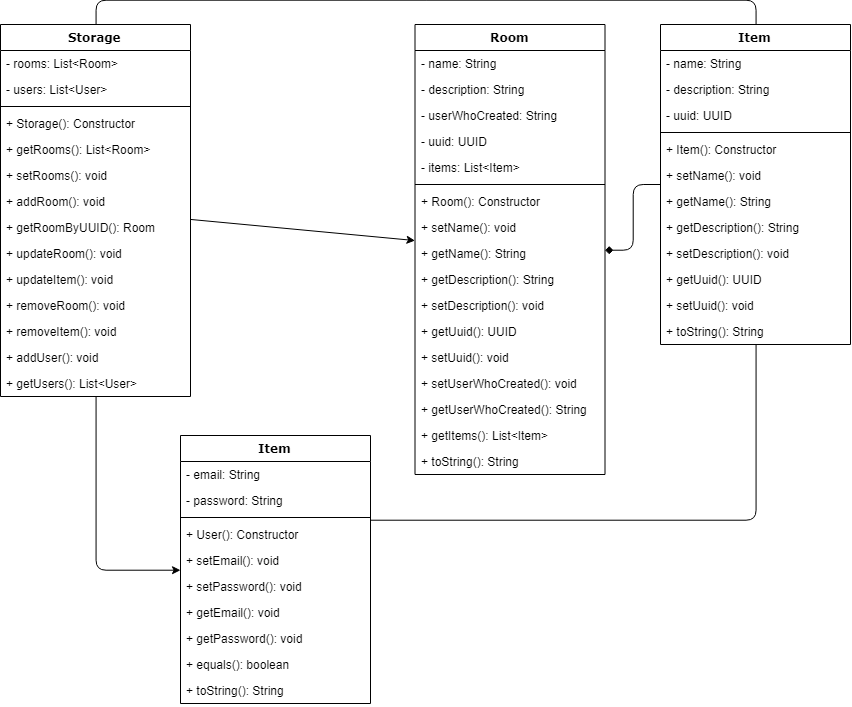

The diagram above was exported from draw.io. Its source (the exported page's mxGraphModel, read from the mxfile embedded in the PNG):
<mxGraphModel dx="1743" dy="906" grid="1" gridSize="10" guides="1" tooltips="1" connect="1" arrows="1" fold="1" page="1" pageScale="1" pageWidth="1100" pageHeight="850" background="#ffffff" math="0" shadow="0">
  <root>
    <mxCell id="0" />
    <mxCell id="1" parent="0" />
    <mxCell id="78961159f06e98e8-17" value="Storage" style="swimlane;html=1;fontStyle=1;align=center;verticalAlign=top;childLayout=stackLayout;horizontal=1;startSize=26;horizontalStack=0;resizeParent=1;resizeLast=0;collapsible=1;marginBottom=0;swimlaneFillColor=#ffffff;rounded=0;shadow=0;comic=0;labelBackgroundColor=none;strokeColor=#000000;strokeWidth=1;fillColor=none;fontFamily=Verdana;fontSize=12;fontColor=#000000;" parent="1" vertex="1">
      <mxGeometry x="40" y="44" width="190" height="372" as="geometry" />
    </mxCell>
    <mxCell id="78961159f06e98e8-21" value="- rooms: List&amp;lt;Room&amp;gt;" style="text;html=1;strokeColor=none;fillColor=none;align=left;verticalAlign=top;spacingLeft=4;spacingRight=4;whiteSpace=wrap;overflow=hidden;rotatable=0;points=[[0,0.5],[1,0.5]];portConstraint=eastwest;" parent="78961159f06e98e8-17" vertex="1">
      <mxGeometry y="26" width="190" height="26" as="geometry" />
    </mxCell>
    <mxCell id="78961159f06e98e8-23" value="- users: List&amp;lt;User&amp;gt;" style="text;html=1;strokeColor=none;fillColor=none;align=left;verticalAlign=top;spacingLeft=4;spacingRight=4;whiteSpace=wrap;overflow=hidden;rotatable=0;points=[[0,0.5],[1,0.5]];portConstraint=eastwest;" parent="78961159f06e98e8-17" vertex="1">
      <mxGeometry y="52" width="190" height="26" as="geometry" />
    </mxCell>
    <mxCell id="78961159f06e98e8-19" value="" style="line;html=1;strokeWidth=1;fillColor=none;align=left;verticalAlign=middle;spacingTop=-1;spacingLeft=3;spacingRight=3;rotatable=0;labelPosition=right;points=[];portConstraint=eastwest;" parent="78961159f06e98e8-17" vertex="1">
      <mxGeometry y="78" width="190" height="8" as="geometry" />
    </mxCell>
    <mxCell id="78961159f06e98e8-20" value="+ Storage(): Constructor" style="text;html=1;strokeColor=none;fillColor=none;align=left;verticalAlign=top;spacingLeft=4;spacingRight=4;whiteSpace=wrap;overflow=hidden;rotatable=0;points=[[0,0.5],[1,0.5]];portConstraint=eastwest;" parent="78961159f06e98e8-17" vertex="1">
      <mxGeometry y="86" width="190" height="26" as="geometry" />
    </mxCell>
    <mxCell id="78961159f06e98e8-27" value="+ getRooms(): List&amp;lt;Room&amp;gt;&lt;br&gt;" style="text;html=1;strokeColor=none;fillColor=none;align=left;verticalAlign=top;spacingLeft=4;spacingRight=4;whiteSpace=wrap;overflow=hidden;rotatable=0;points=[[0,0.5],[1,0.5]];portConstraint=eastwest;" parent="78961159f06e98e8-17" vertex="1">
      <mxGeometry y="112" width="190" height="26" as="geometry" />
    </mxCell>
    <mxCell id="4hr3rTIC9Lipwwzo9p7S-2" value="+ setRooms(): void&lt;br&gt;" style="text;html=1;strokeColor=none;fillColor=none;align=left;verticalAlign=top;spacingLeft=4;spacingRight=4;whiteSpace=wrap;overflow=hidden;rotatable=0;points=[[0,0.5],[1,0.5]];portConstraint=eastwest;" vertex="1" parent="78961159f06e98e8-17">
      <mxGeometry y="138" width="190" height="26" as="geometry" />
    </mxCell>
    <mxCell id="4hr3rTIC9Lipwwzo9p7S-1" value="+ addRoom(): void&lt;br&gt;" style="text;html=1;strokeColor=none;fillColor=none;align=left;verticalAlign=top;spacingLeft=4;spacingRight=4;whiteSpace=wrap;overflow=hidden;rotatable=0;points=[[0,0.5],[1,0.5]];portConstraint=eastwest;" vertex="1" parent="78961159f06e98e8-17">
      <mxGeometry y="164" width="190" height="26" as="geometry" />
    </mxCell>
    <mxCell id="4hr3rTIC9Lipwwzo9p7S-3" value="+ getRoomByUUID(): Room&lt;br&gt;" style="text;html=1;strokeColor=none;fillColor=none;align=left;verticalAlign=top;spacingLeft=4;spacingRight=4;whiteSpace=wrap;overflow=hidden;rotatable=0;points=[[0,0.5],[1,0.5]];portConstraint=eastwest;" vertex="1" parent="78961159f06e98e8-17">
      <mxGeometry y="190" width="190" height="26" as="geometry" />
    </mxCell>
    <mxCell id="4hr3rTIC9Lipwwzo9p7S-4" value="+ updateRoom(): void&lt;br&gt;" style="text;html=1;strokeColor=none;fillColor=none;align=left;verticalAlign=top;spacingLeft=4;spacingRight=4;whiteSpace=wrap;overflow=hidden;rotatable=0;points=[[0,0.5],[1,0.5]];portConstraint=eastwest;" vertex="1" parent="78961159f06e98e8-17">
      <mxGeometry y="216" width="190" height="26" as="geometry" />
    </mxCell>
    <mxCell id="4hr3rTIC9Lipwwzo9p7S-5" value="+ updateItem(): void&lt;br&gt;" style="text;html=1;strokeColor=none;fillColor=none;align=left;verticalAlign=top;spacingLeft=4;spacingRight=4;whiteSpace=wrap;overflow=hidden;rotatable=0;points=[[0,0.5],[1,0.5]];portConstraint=eastwest;" vertex="1" parent="78961159f06e98e8-17">
      <mxGeometry y="242" width="190" height="26" as="geometry" />
    </mxCell>
    <mxCell id="4hr3rTIC9Lipwwzo9p7S-6" value="+ removeRoom(): void&lt;br&gt;" style="text;html=1;strokeColor=none;fillColor=none;align=left;verticalAlign=top;spacingLeft=4;spacingRight=4;whiteSpace=wrap;overflow=hidden;rotatable=0;points=[[0,0.5],[1,0.5]];portConstraint=eastwest;" vertex="1" parent="78961159f06e98e8-17">
      <mxGeometry y="268" width="190" height="26" as="geometry" />
    </mxCell>
    <mxCell id="4hr3rTIC9Lipwwzo9p7S-7" value="+ removeItem(): void" style="text;html=1;strokeColor=none;fillColor=none;align=left;verticalAlign=top;spacingLeft=4;spacingRight=4;whiteSpace=wrap;overflow=hidden;rotatable=0;points=[[0,0.5],[1,0.5]];portConstraint=eastwest;" vertex="1" parent="78961159f06e98e8-17">
      <mxGeometry y="294" width="190" height="26" as="geometry" />
    </mxCell>
    <mxCell id="4hr3rTIC9Lipwwzo9p7S-9" value="+ addUser(): void" style="text;html=1;strokeColor=none;fillColor=none;align=left;verticalAlign=top;spacingLeft=4;spacingRight=4;whiteSpace=wrap;overflow=hidden;rotatable=0;points=[[0,0.5],[1,0.5]];portConstraint=eastwest;" vertex="1" parent="78961159f06e98e8-17">
      <mxGeometry y="320" width="190" height="26" as="geometry" />
    </mxCell>
    <mxCell id="4hr3rTIC9Lipwwzo9p7S-10" value="+ getUsers(): List&amp;lt;User&amp;gt;" style="text;html=1;strokeColor=none;fillColor=none;align=left;verticalAlign=top;spacingLeft=4;spacingRight=4;whiteSpace=wrap;overflow=hidden;rotatable=0;points=[[0,0.5],[1,0.5]];portConstraint=eastwest;" vertex="1" parent="78961159f06e98e8-17">
      <mxGeometry y="346" width="190" height="26" as="geometry" />
    </mxCell>
    <mxCell id="4hr3rTIC9Lipwwzo9p7S-11" value="Item" style="swimlane;html=1;fontStyle=1;align=center;verticalAlign=top;childLayout=stackLayout;horizontal=1;startSize=26;horizontalStack=0;resizeParent=1;resizeLast=0;collapsible=1;marginBottom=0;swimlaneFillColor=#ffffff;rounded=0;shadow=0;comic=0;labelBackgroundColor=none;strokeColor=#000000;strokeWidth=1;fillColor=none;fontFamily=Verdana;fontSize=12;fontColor=#000000;" vertex="1" parent="1">
      <mxGeometry x="700" y="44" width="190" height="320" as="geometry" />
    </mxCell>
    <mxCell id="4hr3rTIC9Lipwwzo9p7S-12" value="- name: String&lt;br&gt;" style="text;html=1;strokeColor=none;fillColor=none;align=left;verticalAlign=top;spacingLeft=4;spacingRight=4;whiteSpace=wrap;overflow=hidden;rotatable=0;points=[[0,0.5],[1,0.5]];portConstraint=eastwest;" vertex="1" parent="4hr3rTIC9Lipwwzo9p7S-11">
      <mxGeometry y="26" width="190" height="26" as="geometry" />
    </mxCell>
    <mxCell id="4hr3rTIC9Lipwwzo9p7S-13" value="- description: String" style="text;html=1;strokeColor=none;fillColor=none;align=left;verticalAlign=top;spacingLeft=4;spacingRight=4;whiteSpace=wrap;overflow=hidden;rotatable=0;points=[[0,0.5],[1,0.5]];portConstraint=eastwest;" vertex="1" parent="4hr3rTIC9Lipwwzo9p7S-11">
      <mxGeometry y="52" width="190" height="26" as="geometry" />
    </mxCell>
    <mxCell id="4hr3rTIC9Lipwwzo9p7S-14" value="- uuid: UUID" style="text;html=1;strokeColor=none;fillColor=none;align=left;verticalAlign=top;spacingLeft=4;spacingRight=4;whiteSpace=wrap;overflow=hidden;rotatable=0;points=[[0,0.5],[1,0.5]];portConstraint=eastwest;" vertex="1" parent="4hr3rTIC9Lipwwzo9p7S-11">
      <mxGeometry y="78" width="190" height="26" as="geometry" />
    </mxCell>
    <mxCell id="4hr3rTIC9Lipwwzo9p7S-15" value="" style="line;html=1;strokeWidth=1;fillColor=none;align=left;verticalAlign=middle;spacingTop=-1;spacingLeft=3;spacingRight=3;rotatable=0;labelPosition=right;points=[];portConstraint=eastwest;" vertex="1" parent="4hr3rTIC9Lipwwzo9p7S-11">
      <mxGeometry y="104" width="190" height="8" as="geometry" />
    </mxCell>
    <mxCell id="4hr3rTIC9Lipwwzo9p7S-16" value="+ Item(): Constructor" style="text;html=1;strokeColor=none;fillColor=none;align=left;verticalAlign=top;spacingLeft=4;spacingRight=4;whiteSpace=wrap;overflow=hidden;rotatable=0;points=[[0,0.5],[1,0.5]];portConstraint=eastwest;" vertex="1" parent="4hr3rTIC9Lipwwzo9p7S-11">
      <mxGeometry y="112" width="190" height="26" as="geometry" />
    </mxCell>
    <mxCell id="4hr3rTIC9Lipwwzo9p7S-17" value="+ setName(): void" style="text;html=1;strokeColor=none;fillColor=none;align=left;verticalAlign=top;spacingLeft=4;spacingRight=4;whiteSpace=wrap;overflow=hidden;rotatable=0;points=[[0,0.5],[1,0.5]];portConstraint=eastwest;" vertex="1" parent="4hr3rTIC9Lipwwzo9p7S-11">
      <mxGeometry y="138" width="190" height="26" as="geometry" />
    </mxCell>
    <mxCell id="4hr3rTIC9Lipwwzo9p7S-18" value="+ getName(): String&lt;br&gt;" style="text;html=1;strokeColor=none;fillColor=none;align=left;verticalAlign=top;spacingLeft=4;spacingRight=4;whiteSpace=wrap;overflow=hidden;rotatable=0;points=[[0,0.5],[1,0.5]];portConstraint=eastwest;" vertex="1" parent="4hr3rTIC9Lipwwzo9p7S-11">
      <mxGeometry y="164" width="190" height="26" as="geometry" />
    </mxCell>
    <mxCell id="4hr3rTIC9Lipwwzo9p7S-19" value="+ getDescription(): String&lt;br&gt;" style="text;html=1;strokeColor=none;fillColor=none;align=left;verticalAlign=top;spacingLeft=4;spacingRight=4;whiteSpace=wrap;overflow=hidden;rotatable=0;points=[[0,0.5],[1,0.5]];portConstraint=eastwest;" vertex="1" parent="4hr3rTIC9Lipwwzo9p7S-11">
      <mxGeometry y="190" width="190" height="26" as="geometry" />
    </mxCell>
    <mxCell id="4hr3rTIC9Lipwwzo9p7S-20" value="+ setDescription(): void&lt;br&gt;" style="text;html=1;strokeColor=none;fillColor=none;align=left;verticalAlign=top;spacingLeft=4;spacingRight=4;whiteSpace=wrap;overflow=hidden;rotatable=0;points=[[0,0.5],[1,0.5]];portConstraint=eastwest;" vertex="1" parent="4hr3rTIC9Lipwwzo9p7S-11">
      <mxGeometry y="216" width="190" height="26" as="geometry" />
    </mxCell>
    <mxCell id="4hr3rTIC9Lipwwzo9p7S-21" value="+ getUuid(): UUID&lt;br&gt;" style="text;html=1;strokeColor=none;fillColor=none;align=left;verticalAlign=top;spacingLeft=4;spacingRight=4;whiteSpace=wrap;overflow=hidden;rotatable=0;points=[[0,0.5],[1,0.5]];portConstraint=eastwest;" vertex="1" parent="4hr3rTIC9Lipwwzo9p7S-11">
      <mxGeometry y="242" width="190" height="26" as="geometry" />
    </mxCell>
    <mxCell id="4hr3rTIC9Lipwwzo9p7S-22" value="+ setUuid(): void&lt;br&gt;" style="text;html=1;strokeColor=none;fillColor=none;align=left;verticalAlign=top;spacingLeft=4;spacingRight=4;whiteSpace=wrap;overflow=hidden;rotatable=0;points=[[0,0.5],[1,0.5]];portConstraint=eastwest;" vertex="1" parent="4hr3rTIC9Lipwwzo9p7S-11">
      <mxGeometry y="268" width="190" height="26" as="geometry" />
    </mxCell>
    <mxCell id="4hr3rTIC9Lipwwzo9p7S-23" value="+ toString(): String&lt;br&gt;" style="text;html=1;strokeColor=none;fillColor=none;align=left;verticalAlign=top;spacingLeft=4;spacingRight=4;whiteSpace=wrap;overflow=hidden;rotatable=0;points=[[0,0.5],[1,0.5]];portConstraint=eastwest;" vertex="1" parent="4hr3rTIC9Lipwwzo9p7S-11">
      <mxGeometry y="294" width="190" height="26" as="geometry" />
    </mxCell>
    <mxCell id="4hr3rTIC9Lipwwzo9p7S-27" value="Room" style="swimlane;html=1;fontStyle=1;align=center;verticalAlign=top;childLayout=stackLayout;horizontal=1;startSize=26;horizontalStack=0;resizeParent=1;resizeLast=0;collapsible=1;marginBottom=0;swimlaneFillColor=#ffffff;rounded=0;shadow=0;comic=0;labelBackgroundColor=none;strokeColor=#000000;strokeWidth=1;fillColor=none;fontFamily=Verdana;fontSize=12;fontColor=#000000;" vertex="1" parent="1">
      <mxGeometry x="454.5" y="44" width="190" height="450" as="geometry" />
    </mxCell>
    <mxCell id="4hr3rTIC9Lipwwzo9p7S-28" value="- name: String&lt;br&gt;" style="text;html=1;strokeColor=none;fillColor=none;align=left;verticalAlign=top;spacingLeft=4;spacingRight=4;whiteSpace=wrap;overflow=hidden;rotatable=0;points=[[0,0.5],[1,0.5]];portConstraint=eastwest;" vertex="1" parent="4hr3rTIC9Lipwwzo9p7S-27">
      <mxGeometry y="26" width="190" height="26" as="geometry" />
    </mxCell>
    <mxCell id="4hr3rTIC9Lipwwzo9p7S-29" value="- description: String" style="text;html=1;strokeColor=none;fillColor=none;align=left;verticalAlign=top;spacingLeft=4;spacingRight=4;whiteSpace=wrap;overflow=hidden;rotatable=0;points=[[0,0.5],[1,0.5]];portConstraint=eastwest;" vertex="1" parent="4hr3rTIC9Lipwwzo9p7S-27">
      <mxGeometry y="52" width="190" height="26" as="geometry" />
    </mxCell>
    <mxCell id="4hr3rTIC9Lipwwzo9p7S-40" value="- userWhoCreated: String" style="text;html=1;strokeColor=none;fillColor=none;align=left;verticalAlign=top;spacingLeft=4;spacingRight=4;whiteSpace=wrap;overflow=hidden;rotatable=0;points=[[0,0.5],[1,0.5]];portConstraint=eastwest;" vertex="1" parent="4hr3rTIC9Lipwwzo9p7S-27">
      <mxGeometry y="78" width="190" height="26" as="geometry" />
    </mxCell>
    <mxCell id="4hr3rTIC9Lipwwzo9p7S-30" value="- uuid: UUID" style="text;html=1;strokeColor=none;fillColor=none;align=left;verticalAlign=top;spacingLeft=4;spacingRight=4;whiteSpace=wrap;overflow=hidden;rotatable=0;points=[[0,0.5],[1,0.5]];portConstraint=eastwest;" vertex="1" parent="4hr3rTIC9Lipwwzo9p7S-27">
      <mxGeometry y="104" width="190" height="26" as="geometry" />
    </mxCell>
    <mxCell id="4hr3rTIC9Lipwwzo9p7S-41" value="- items: List&amp;lt;Item&amp;gt;" style="text;html=1;strokeColor=none;fillColor=none;align=left;verticalAlign=top;spacingLeft=4;spacingRight=4;whiteSpace=wrap;overflow=hidden;rotatable=0;points=[[0,0.5],[1,0.5]];portConstraint=eastwest;" vertex="1" parent="4hr3rTIC9Lipwwzo9p7S-27">
      <mxGeometry y="130" width="190" height="26" as="geometry" />
    </mxCell>
    <mxCell id="4hr3rTIC9Lipwwzo9p7S-31" value="" style="line;html=1;strokeWidth=1;fillColor=none;align=left;verticalAlign=middle;spacingTop=-1;spacingLeft=3;spacingRight=3;rotatable=0;labelPosition=right;points=[];portConstraint=eastwest;" vertex="1" parent="4hr3rTIC9Lipwwzo9p7S-27">
      <mxGeometry y="156" width="190" height="8" as="geometry" />
    </mxCell>
    <mxCell id="4hr3rTIC9Lipwwzo9p7S-32" value="+ Room(): Constructor" style="text;html=1;strokeColor=none;fillColor=none;align=left;verticalAlign=top;spacingLeft=4;spacingRight=4;whiteSpace=wrap;overflow=hidden;rotatable=0;points=[[0,0.5],[1,0.5]];portConstraint=eastwest;" vertex="1" parent="4hr3rTIC9Lipwwzo9p7S-27">
      <mxGeometry y="164" width="190" height="26" as="geometry" />
    </mxCell>
    <mxCell id="4hr3rTIC9Lipwwzo9p7S-33" value="+ setName(): void" style="text;html=1;strokeColor=none;fillColor=none;align=left;verticalAlign=top;spacingLeft=4;spacingRight=4;whiteSpace=wrap;overflow=hidden;rotatable=0;points=[[0,0.5],[1,0.5]];portConstraint=eastwest;" vertex="1" parent="4hr3rTIC9Lipwwzo9p7S-27">
      <mxGeometry y="190" width="190" height="26" as="geometry" />
    </mxCell>
    <mxCell id="4hr3rTIC9Lipwwzo9p7S-34" value="+ getName(): String&lt;br&gt;" style="text;html=1;strokeColor=none;fillColor=none;align=left;verticalAlign=top;spacingLeft=4;spacingRight=4;whiteSpace=wrap;overflow=hidden;rotatable=0;points=[[0,0.5],[1,0.5]];portConstraint=eastwest;" vertex="1" parent="4hr3rTIC9Lipwwzo9p7S-27">
      <mxGeometry y="216" width="190" height="26" as="geometry" />
    </mxCell>
    <mxCell id="4hr3rTIC9Lipwwzo9p7S-35" value="+ getDescription(): String&lt;br&gt;" style="text;html=1;strokeColor=none;fillColor=none;align=left;verticalAlign=top;spacingLeft=4;spacingRight=4;whiteSpace=wrap;overflow=hidden;rotatable=0;points=[[0,0.5],[1,0.5]];portConstraint=eastwest;" vertex="1" parent="4hr3rTIC9Lipwwzo9p7S-27">
      <mxGeometry y="242" width="190" height="26" as="geometry" />
    </mxCell>
    <mxCell id="4hr3rTIC9Lipwwzo9p7S-36" value="+ setDescription(): void&lt;br&gt;" style="text;html=1;strokeColor=none;fillColor=none;align=left;verticalAlign=top;spacingLeft=4;spacingRight=4;whiteSpace=wrap;overflow=hidden;rotatable=0;points=[[0,0.5],[1,0.5]];portConstraint=eastwest;" vertex="1" parent="4hr3rTIC9Lipwwzo9p7S-27">
      <mxGeometry y="268" width="190" height="26" as="geometry" />
    </mxCell>
    <mxCell id="4hr3rTIC9Lipwwzo9p7S-37" value="+ getUuid(): UUID&lt;br&gt;" style="text;html=1;strokeColor=none;fillColor=none;align=left;verticalAlign=top;spacingLeft=4;spacingRight=4;whiteSpace=wrap;overflow=hidden;rotatable=0;points=[[0,0.5],[1,0.5]];portConstraint=eastwest;" vertex="1" parent="4hr3rTIC9Lipwwzo9p7S-27">
      <mxGeometry y="294" width="190" height="26" as="geometry" />
    </mxCell>
    <mxCell id="4hr3rTIC9Lipwwzo9p7S-43" value="+ setUuid(): void&lt;br&gt;" style="text;html=1;strokeColor=none;fillColor=none;align=left;verticalAlign=top;spacingLeft=4;spacingRight=4;whiteSpace=wrap;overflow=hidden;rotatable=0;points=[[0,0.5],[1,0.5]];portConstraint=eastwest;" vertex="1" parent="4hr3rTIC9Lipwwzo9p7S-27">
      <mxGeometry y="320" width="190" height="26" as="geometry" />
    </mxCell>
    <mxCell id="4hr3rTIC9Lipwwzo9p7S-42" value="+ setUserWhoCreated(): void" style="text;html=1;strokeColor=none;fillColor=none;align=left;verticalAlign=top;spacingLeft=4;spacingRight=4;whiteSpace=wrap;overflow=hidden;rotatable=0;points=[[0,0.5],[1,0.5]];portConstraint=eastwest;" vertex="1" parent="4hr3rTIC9Lipwwzo9p7S-27">
      <mxGeometry y="346" width="190" height="26" as="geometry" />
    </mxCell>
    <mxCell id="4hr3rTIC9Lipwwzo9p7S-38" value="+ getUserWhoCreated(): String&lt;br&gt;" style="text;html=1;strokeColor=none;fillColor=none;align=left;verticalAlign=top;spacingLeft=4;spacingRight=4;whiteSpace=wrap;overflow=hidden;rotatable=0;points=[[0,0.5],[1,0.5]];portConstraint=eastwest;" vertex="1" parent="4hr3rTIC9Lipwwzo9p7S-27">
      <mxGeometry y="372" width="190" height="26" as="geometry" />
    </mxCell>
    <mxCell id="4hr3rTIC9Lipwwzo9p7S-44" value="+ getItems(): List&amp;lt;Item&amp;gt;&lt;br&gt;" style="text;html=1;strokeColor=none;fillColor=none;align=left;verticalAlign=top;spacingLeft=4;spacingRight=4;whiteSpace=wrap;overflow=hidden;rotatable=0;points=[[0,0.5],[1,0.5]];portConstraint=eastwest;" vertex="1" parent="4hr3rTIC9Lipwwzo9p7S-27">
      <mxGeometry y="398" width="190" height="26" as="geometry" />
    </mxCell>
    <mxCell id="4hr3rTIC9Lipwwzo9p7S-39" value="+ toString(): String&lt;br&gt;" style="text;html=1;strokeColor=none;fillColor=none;align=left;verticalAlign=top;spacingLeft=4;spacingRight=4;whiteSpace=wrap;overflow=hidden;rotatable=0;points=[[0,0.5],[1,0.5]];portConstraint=eastwest;" vertex="1" parent="4hr3rTIC9Lipwwzo9p7S-27">
      <mxGeometry y="424" width="190" height="26" as="geometry" />
    </mxCell>
    <mxCell id="4hr3rTIC9Lipwwzo9p7S-45" value="" style="endArrow=diamond;html=1;edgeStyle=orthogonalEdgeStyle;endFill=1;" edge="1" parent="1" source="4hr3rTIC9Lipwwzo9p7S-11" target="4hr3rTIC9Lipwwzo9p7S-27">
      <mxGeometry width="50" height="50" relative="1" as="geometry">
        <mxPoint x="400" y="540" as="sourcePoint" />
        <mxPoint x="450" y="490" as="targetPoint" />
      </mxGeometry>
    </mxCell>
    <mxCell id="4hr3rTIC9Lipwwzo9p7S-47" value="" style="endArrow=classic;html=1;" edge="1" parent="1" source="78961159f06e98e8-17" target="4hr3rTIC9Lipwwzo9p7S-27">
      <mxGeometry width="50" height="50" relative="1" as="geometry">
        <mxPoint x="310" y="260" as="sourcePoint" />
        <mxPoint x="360" y="210" as="targetPoint" />
      </mxGeometry>
    </mxCell>
    <mxCell id="4hr3rTIC9Lipwwzo9p7S-48" value="" style="endArrow=none;startArrow=none;html=1;exitX=0.5;exitY=0;exitDx=0;exitDy=0;edgeStyle=orthogonalEdgeStyle;endFill=0;startFill=0;" edge="1" parent="1" source="78961159f06e98e8-17" target="4hr3rTIC9Lipwwzo9p7S-11">
      <mxGeometry width="50" height="50" relative="1" as="geometry">
        <mxPoint x="340" y="420" as="sourcePoint" />
        <mxPoint x="390" y="370" as="targetPoint" />
        <Array as="points">
          <mxPoint x="135" y="20" />
          <mxPoint x="796" y="20" />
        </Array>
      </mxGeometry>
    </mxCell>
    <mxCell id="4hr3rTIC9Lipwwzo9p7S-49" value="Item" style="swimlane;html=1;fontStyle=1;align=center;verticalAlign=top;childLayout=stackLayout;horizontal=1;startSize=26;horizontalStack=0;resizeParent=1;resizeLast=0;collapsible=1;marginBottom=0;swimlaneFillColor=#ffffff;rounded=0;shadow=0;comic=0;labelBackgroundColor=none;strokeColor=#000000;strokeWidth=1;fillColor=none;fontFamily=Verdana;fontSize=12;fontColor=#000000;" vertex="1" parent="1">
      <mxGeometry x="220" y="455" width="190" height="268" as="geometry" />
    </mxCell>
    <mxCell id="4hr3rTIC9Lipwwzo9p7S-50" value="- email: String&lt;br&gt;" style="text;html=1;strokeColor=none;fillColor=none;align=left;verticalAlign=top;spacingLeft=4;spacingRight=4;whiteSpace=wrap;overflow=hidden;rotatable=0;points=[[0,0.5],[1,0.5]];portConstraint=eastwest;" vertex="1" parent="4hr3rTIC9Lipwwzo9p7S-49">
      <mxGeometry y="26" width="190" height="26" as="geometry" />
    </mxCell>
    <mxCell id="4hr3rTIC9Lipwwzo9p7S-51" value="- password: String" style="text;html=1;strokeColor=none;fillColor=none;align=left;verticalAlign=top;spacingLeft=4;spacingRight=4;whiteSpace=wrap;overflow=hidden;rotatable=0;points=[[0,0.5],[1,0.5]];portConstraint=eastwest;" vertex="1" parent="4hr3rTIC9Lipwwzo9p7S-49">
      <mxGeometry y="52" width="190" height="26" as="geometry" />
    </mxCell>
    <mxCell id="4hr3rTIC9Lipwwzo9p7S-53" value="" style="line;html=1;strokeWidth=1;fillColor=none;align=left;verticalAlign=middle;spacingTop=-1;spacingLeft=3;spacingRight=3;rotatable=0;labelPosition=right;points=[];portConstraint=eastwest;" vertex="1" parent="4hr3rTIC9Lipwwzo9p7S-49">
      <mxGeometry y="78" width="190" height="8" as="geometry" />
    </mxCell>
    <mxCell id="4hr3rTIC9Lipwwzo9p7S-54" value="+ User(): Constructor" style="text;html=1;strokeColor=none;fillColor=none;align=left;verticalAlign=top;spacingLeft=4;spacingRight=4;whiteSpace=wrap;overflow=hidden;rotatable=0;points=[[0,0.5],[1,0.5]];portConstraint=eastwest;" vertex="1" parent="4hr3rTIC9Lipwwzo9p7S-49">
      <mxGeometry y="86" width="190" height="26" as="geometry" />
    </mxCell>
    <mxCell id="4hr3rTIC9Lipwwzo9p7S-55" value="+ setEmail(): void" style="text;html=1;strokeColor=none;fillColor=none;align=left;verticalAlign=top;spacingLeft=4;spacingRight=4;whiteSpace=wrap;overflow=hidden;rotatable=0;points=[[0,0.5],[1,0.5]];portConstraint=eastwest;" vertex="1" parent="4hr3rTIC9Lipwwzo9p7S-49">
      <mxGeometry y="112" width="190" height="26" as="geometry" />
    </mxCell>
    <mxCell id="4hr3rTIC9Lipwwzo9p7S-56" value="+ setPassword(): void" style="text;html=1;strokeColor=none;fillColor=none;align=left;verticalAlign=top;spacingLeft=4;spacingRight=4;whiteSpace=wrap;overflow=hidden;rotatable=0;points=[[0,0.5],[1,0.5]];portConstraint=eastwest;" vertex="1" parent="4hr3rTIC9Lipwwzo9p7S-49">
      <mxGeometry y="138" width="190" height="26" as="geometry" />
    </mxCell>
    <mxCell id="4hr3rTIC9Lipwwzo9p7S-57" value="+ getEmail(): void&lt;br&gt;" style="text;html=1;strokeColor=none;fillColor=none;align=left;verticalAlign=top;spacingLeft=4;spacingRight=4;whiteSpace=wrap;overflow=hidden;rotatable=0;points=[[0,0.5],[1,0.5]];portConstraint=eastwest;" vertex="1" parent="4hr3rTIC9Lipwwzo9p7S-49">
      <mxGeometry y="164" width="190" height="26" as="geometry" />
    </mxCell>
    <mxCell id="4hr3rTIC9Lipwwzo9p7S-58" value="+ getPassword(): void&lt;br&gt;" style="text;html=1;strokeColor=none;fillColor=none;align=left;verticalAlign=top;spacingLeft=4;spacingRight=4;whiteSpace=wrap;overflow=hidden;rotatable=0;points=[[0,0.5],[1,0.5]];portConstraint=eastwest;" vertex="1" parent="4hr3rTIC9Lipwwzo9p7S-49">
      <mxGeometry y="190" width="190" height="26" as="geometry" />
    </mxCell>
    <mxCell id="4hr3rTIC9Lipwwzo9p7S-59" value="+ equals(): boolean&lt;br&gt;" style="text;html=1;strokeColor=none;fillColor=none;align=left;verticalAlign=top;spacingLeft=4;spacingRight=4;whiteSpace=wrap;overflow=hidden;rotatable=0;points=[[0,0.5],[1,0.5]];portConstraint=eastwest;" vertex="1" parent="4hr3rTIC9Lipwwzo9p7S-49">
      <mxGeometry y="216" width="190" height="26" as="geometry" />
    </mxCell>
    <mxCell id="4hr3rTIC9Lipwwzo9p7S-61" value="+ toString(): String&lt;br&gt;" style="text;html=1;strokeColor=none;fillColor=none;align=left;verticalAlign=top;spacingLeft=4;spacingRight=4;whiteSpace=wrap;overflow=hidden;rotatable=0;points=[[0,0.5],[1,0.5]];portConstraint=eastwest;" vertex="1" parent="4hr3rTIC9Lipwwzo9p7S-49">
      <mxGeometry y="242" width="190" height="26" as="geometry" />
    </mxCell>
    <mxCell id="4hr3rTIC9Lipwwzo9p7S-62" value="" style="endArrow=none;html=1;edgeStyle=orthogonalEdgeStyle;endFill=0;" edge="1" parent="1" source="4hr3rTIC9Lipwwzo9p7S-11" target="4hr3rTIC9Lipwwzo9p7S-49">
      <mxGeometry width="50" height="50" relative="1" as="geometry">
        <mxPoint x="800" y="600" as="sourcePoint" />
        <mxPoint x="850" y="550" as="targetPoint" />
        <Array as="points">
          <mxPoint x="796" y="540" />
        </Array>
      </mxGeometry>
    </mxCell>
    <mxCell id="4hr3rTIC9Lipwwzo9p7S-63" value="" style="endArrow=classic;html=1;edgeStyle=orthogonalEdgeStyle;" edge="1" parent="1" source="78961159f06e98e8-17" target="4hr3rTIC9Lipwwzo9p7S-49">
      <mxGeometry width="50" height="50" relative="1" as="geometry">
        <mxPoint x="100" y="550" as="sourcePoint" />
        <mxPoint x="150" y="500" as="targetPoint" />
        <Array as="points">
          <mxPoint x="136" y="589" />
        </Array>
      </mxGeometry>
    </mxCell>
  </root>
</mxGraphModel>